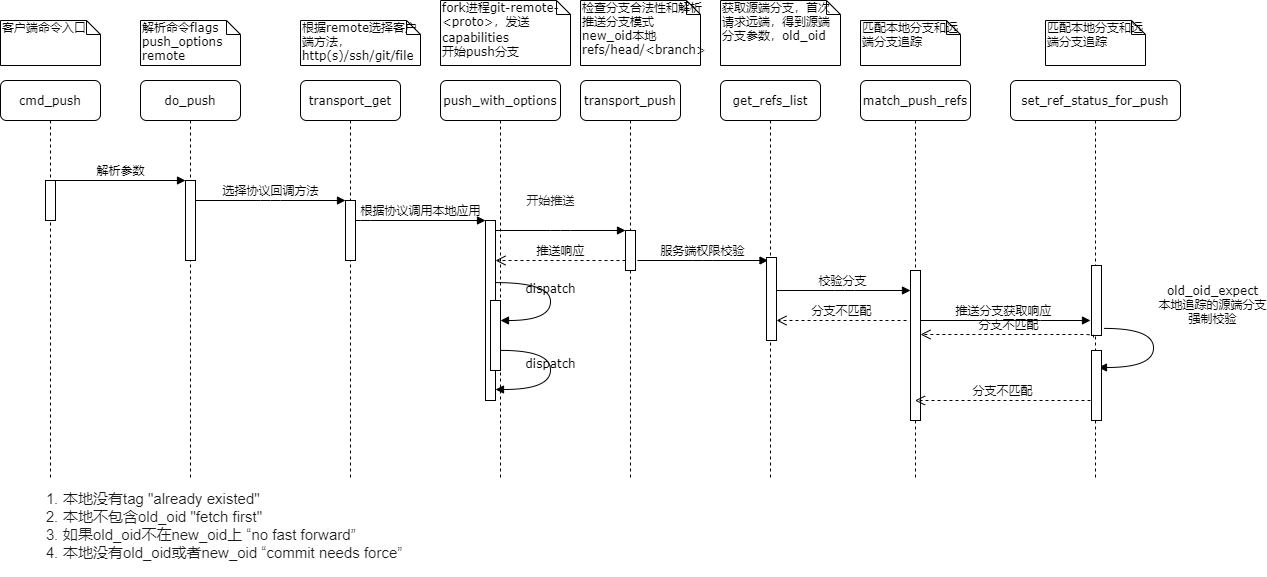

The diagram above was exported from draw.io. Its source (the exported page's mxGraphModel, read from the mxfile embedded in the PNG):
<mxGraphModel dx="1422" dy="794" grid="1" gridSize="10" guides="1" tooltips="1" connect="1" arrows="1" fold="1" page="1" pageScale="1" pageWidth="1100" pageHeight="850" background="#ffffff" math="0" shadow="0">
  <root>
    <mxCell id="0" />
    <mxCell id="1" parent="0" />
    <mxCell id="7baba1c4bc27f4b0-2" value="do_push" style="shape=umlLifeline;perimeter=lifelinePerimeter;whiteSpace=wrap;html=1;container=1;collapsible=0;recursiveResize=0;outlineConnect=0;rounded=1;shadow=0;comic=0;labelBackgroundColor=none;strokeWidth=1;fontFamily=Verdana;fontSize=12;align=center;" parent="1" vertex="1">
      <mxGeometry x="240" y="80" width="100" height="400" as="geometry" />
    </mxCell>
    <mxCell id="7baba1c4bc27f4b0-10" value="" style="html=1;points=[];perimeter=orthogonalPerimeter;rounded=0;shadow=0;comic=0;labelBackgroundColor=none;strokeWidth=1;fontFamily=Verdana;fontSize=12;align=center;" parent="7baba1c4bc27f4b0-2" vertex="1">
      <mxGeometry x="45" y="100" width="10" height="80" as="geometry" />
    </mxCell>
    <mxCell id="7baba1c4bc27f4b0-3" value="transport_get" style="shape=umlLifeline;perimeter=lifelinePerimeter;whiteSpace=wrap;html=1;container=1;collapsible=0;recursiveResize=0;outlineConnect=0;rounded=1;shadow=0;comic=0;labelBackgroundColor=none;strokeWidth=1;fontFamily=Verdana;fontSize=12;align=center;" parent="1" vertex="1">
      <mxGeometry x="400" y="80" width="100" height="400" as="geometry" />
    </mxCell>
    <mxCell id="7baba1c4bc27f4b0-13" value="" style="html=1;points=[];perimeter=orthogonalPerimeter;rounded=0;shadow=0;comic=0;labelBackgroundColor=none;strokeWidth=1;fontFamily=Verdana;fontSize=12;align=center;" parent="7baba1c4bc27f4b0-3" vertex="1">
      <mxGeometry x="45" y="120" width="10" height="60" as="geometry" />
    </mxCell>
    <mxCell id="7baba1c4bc27f4b0-4" value="push_with_options" style="shape=umlLifeline;perimeter=lifelinePerimeter;whiteSpace=wrap;html=1;container=1;collapsible=0;recursiveResize=0;outlineConnect=0;rounded=1;shadow=0;comic=0;labelBackgroundColor=none;strokeWidth=1;fontFamily=Verdana;fontSize=12;align=center;" parent="1" vertex="1">
      <mxGeometry x="540" y="80" width="120" height="400" as="geometry" />
    </mxCell>
    <mxCell id="7baba1c4bc27f4b0-5" value="transport_push" style="shape=umlLifeline;perimeter=lifelinePerimeter;whiteSpace=wrap;html=1;container=1;collapsible=0;recursiveResize=0;outlineConnect=0;rounded=1;shadow=0;comic=0;labelBackgroundColor=none;strokeWidth=1;fontFamily=Verdana;fontSize=12;align=center;" parent="1" vertex="1">
      <mxGeometry x="680" y="80" width="100" height="400" as="geometry" />
    </mxCell>
    <mxCell id="7baba1c4bc27f4b0-6" value="get_refs_list" style="shape=umlLifeline;perimeter=lifelinePerimeter;whiteSpace=wrap;html=1;container=1;collapsible=0;recursiveResize=0;outlineConnect=0;rounded=1;shadow=0;comic=0;labelBackgroundColor=none;strokeWidth=1;fontFamily=Verdana;fontSize=12;align=center;" parent="1" vertex="1">
      <mxGeometry x="820" y="80" width="100" height="400" as="geometry" />
    </mxCell>
    <mxCell id="7baba1c4bc27f4b0-7" value="match_push_refs" style="shape=umlLifeline;perimeter=lifelinePerimeter;whiteSpace=wrap;html=1;container=1;collapsible=0;recursiveResize=0;outlineConnect=0;rounded=1;shadow=0;comic=0;labelBackgroundColor=none;strokeWidth=1;fontFamily=Verdana;fontSize=12;align=center;" parent="1" vertex="1">
      <mxGeometry x="960" y="80" width="110" height="400" as="geometry" />
    </mxCell>
    <mxCell id="7baba1c4bc27f4b0-8" value="cmd_push" style="shape=umlLifeline;perimeter=lifelinePerimeter;whiteSpace=wrap;html=1;container=1;collapsible=0;recursiveResize=0;outlineConnect=0;rounded=1;shadow=0;comic=0;labelBackgroundColor=none;strokeWidth=1;fontFamily=Verdana;fontSize=12;align=center;" parent="1" vertex="1">
      <mxGeometry x="100" y="80" width="100" height="400" as="geometry" />
    </mxCell>
    <mxCell id="7baba1c4bc27f4b0-9" value="" style="html=1;points=[];perimeter=orthogonalPerimeter;rounded=0;shadow=0;comic=0;labelBackgroundColor=none;strokeWidth=1;fontFamily=Verdana;fontSize=12;align=center;" parent="7baba1c4bc27f4b0-8" vertex="1">
      <mxGeometry x="45" y="100" width="10" height="40" as="geometry" />
    </mxCell>
    <mxCell id="7baba1c4bc27f4b0-16" value="" style="html=1;points=[];perimeter=orthogonalPerimeter;rounded=0;shadow=0;comic=0;labelBackgroundColor=none;strokeWidth=1;fontFamily=Verdana;fontSize=12;align=center;" parent="1" vertex="1">
      <mxGeometry x="585" y="220" width="10" height="180" as="geometry" />
    </mxCell>
    <mxCell id="7baba1c4bc27f4b0-17" value="根据协议调用本地应用" style="html=1;verticalAlign=bottom;endArrow=block;labelBackgroundColor=none;fontFamily=Verdana;fontSize=12;edgeStyle=elbowEdgeStyle;elbow=vertical;" parent="1" source="7baba1c4bc27f4b0-13" target="7baba1c4bc27f4b0-16" edge="1">
      <mxGeometry relative="1" as="geometry">
        <mxPoint x="510" y="220" as="sourcePoint" />
        <Array as="points">
          <mxPoint x="460" y="220" />
        </Array>
      </mxGeometry>
    </mxCell>
    <mxCell id="7baba1c4bc27f4b0-19" value="" style="html=1;points=[];perimeter=orthogonalPerimeter;rounded=0;shadow=0;comic=0;labelBackgroundColor=none;strokeWidth=1;fontFamily=Verdana;fontSize=12;align=center;" parent="1" vertex="1">
      <mxGeometry x="725" y="230" width="10" height="40" as="geometry" />
    </mxCell>
    <mxCell id="7baba1c4bc27f4b0-20" value="开始推送" style="html=1;verticalAlign=bottom;endArrow=block;entryX=0;entryY=0;labelBackgroundColor=none;fontFamily=Verdana;fontSize=12;edgeStyle=elbowEdgeStyle;elbow=vertical;spacing=2;fontColor=#1A1A1A;" parent="1" source="7baba1c4bc27f4b0-16" target="7baba1c4bc27f4b0-19" edge="1">
      <mxGeometry x="-0.1538" y="20" relative="1" as="geometry">
        <mxPoint x="650" y="230" as="sourcePoint" />
        <mxPoint as="offset" />
      </mxGeometry>
    </mxCell>
    <mxCell id="7baba1c4bc27f4b0-21" value="推送响应" style="html=1;verticalAlign=bottom;endArrow=open;dashed=1;endSize=8;labelBackgroundColor=none;fontFamily=Verdana;fontSize=12;edgeStyle=elbowEdgeStyle;elbow=vertical;" parent="1" source="7baba1c4bc27f4b0-19" target="7baba1c4bc27f4b0-16" edge="1">
      <mxGeometry relative="1" as="geometry">
        <mxPoint x="650" y="306" as="targetPoint" />
        <Array as="points">
          <mxPoint x="670" y="260" />
          <mxPoint x="700" y="260" />
        </Array>
      </mxGeometry>
    </mxCell>
    <mxCell id="7baba1c4bc27f4b0-11" value="解析参数" style="html=1;verticalAlign=bottom;endArrow=block;entryX=0;entryY=0;labelBackgroundColor=none;fontFamily=Verdana;fontSize=12;edgeStyle=elbowEdgeStyle;elbow=vertical;" parent="1" source="7baba1c4bc27f4b0-9" target="7baba1c4bc27f4b0-10" edge="1">
      <mxGeometry relative="1" as="geometry">
        <mxPoint x="220" y="190" as="sourcePoint" />
      </mxGeometry>
    </mxCell>
    <mxCell id="7baba1c4bc27f4b0-14" value="选择协议回调方法" style="html=1;verticalAlign=bottom;endArrow=block;entryX=0;entryY=0;labelBackgroundColor=none;fontFamily=Verdana;fontSize=12;edgeStyle=elbowEdgeStyle;elbow=vertical;" parent="1" source="7baba1c4bc27f4b0-10" target="7baba1c4bc27f4b0-13" edge="1">
      <mxGeometry relative="1" as="geometry">
        <mxPoint x="370" y="200" as="sourcePoint" />
      </mxGeometry>
    </mxCell>
    <mxCell id="7baba1c4bc27f4b0-34" value="" style="html=1;points=[];perimeter=orthogonalPerimeter;rounded=0;shadow=0;comic=0;labelBackgroundColor=none;strokeWidth=1;fontFamily=Verdana;fontSize=12;align=center;" parent="1" vertex="1">
      <mxGeometry x="590" y="300" width="10" height="70" as="geometry" />
    </mxCell>
    <mxCell id="7baba1c4bc27f4b0-35" value="dispatch" style="html=1;verticalAlign=bottom;endArrow=block;labelBackgroundColor=none;fontFamily=Verdana;fontSize=12;elbow=vertical;edgeStyle=orthogonalEdgeStyle;curved=1;entryX=1;entryY=0.286;entryPerimeter=0;exitX=1.038;exitY=0.345;exitPerimeter=0;" parent="1" source="7baba1c4bc27f4b0-16" target="7baba1c4bc27f4b0-34" edge="1">
      <mxGeometry relative="1" as="geometry">
        <mxPoint x="465" y="230" as="sourcePoint" />
        <mxPoint x="595" y="230" as="targetPoint" />
        <Array as="points">
          <mxPoint x="650" y="282" />
          <mxPoint x="650" y="320" />
        </Array>
      </mxGeometry>
    </mxCell>
    <mxCell id="7baba1c4bc27f4b0-36" value="dispatch" style="html=1;verticalAlign=bottom;endArrow=block;labelBackgroundColor=none;fontFamily=Verdana;fontSize=12;elbow=vertical;edgeStyle=orthogonalEdgeStyle;curved=1;exitX=1.066;exitY=0.713;exitPerimeter=0;" parent="1" source="7baba1c4bc27f4b0-34" edge="1">
      <mxGeometry relative="1" as="geometry">
        <mxPoint x="610.3333333333333" y="350" as="sourcePoint" />
        <mxPoint x="595" y="389" as="targetPoint" />
        <Array as="points">
          <mxPoint x="650" y="350" />
          <mxPoint x="650" y="389" />
        </Array>
      </mxGeometry>
    </mxCell>
    <mxCell id="7baba1c4bc27f4b0-40" value="客户端命令入口" style="shape=note;whiteSpace=wrap;html=1;size=14;verticalAlign=top;align=left;spacingTop=-6;rounded=0;shadow=0;comic=0;labelBackgroundColor=none;strokeWidth=1;fontFamily=Verdana;fontSize=12" parent="1" vertex="1">
      <mxGeometry x="100" y="20" width="100" height="45" as="geometry" />
    </mxCell>
    <mxCell id="7baba1c4bc27f4b0-41" value="解析命令flags&lt;br&gt;push_options&lt;br&gt;remote" style="shape=note;whiteSpace=wrap;html=1;size=14;verticalAlign=top;align=left;spacingTop=-6;rounded=0;shadow=0;comic=0;labelBackgroundColor=none;strokeWidth=1;fontFamily=Verdana;fontSize=12" parent="1" vertex="1">
      <mxGeometry x="240" y="20" width="100" height="45" as="geometry" />
    </mxCell>
    <mxCell id="7baba1c4bc27f4b0-42" value="根据remote选择客户端方法，http(s)/ssh/git/file" style="shape=note;whiteSpace=wrap;html=1;size=14;verticalAlign=top;align=left;spacingTop=-6;rounded=0;shadow=0;comic=0;labelBackgroundColor=none;strokeWidth=1;fontFamily=Verdana;fontSize=12" parent="1" vertex="1">
      <mxGeometry x="400" y="20" width="120" height="45" as="geometry" />
    </mxCell>
    <mxCell id="7baba1c4bc27f4b0-43" value="fork进程git-remote-&amp;lt;proto&amp;gt;，发送capabilities&lt;font color=&quot;#4e443c&quot; face=&quot;Roboto Slab, DejaVu Serif, Georgia, Times New Roman, sans-serif&quot;&gt;&lt;span style=&quot;font-size: 14px ; background-color: rgb(252 , 252 , 250)&quot;&gt;&lt;br&gt;&lt;/span&gt;&lt;/font&gt;开始push分支" style="shape=note;whiteSpace=wrap;html=1;size=14;verticalAlign=top;align=left;spacingTop=-6;rounded=0;shadow=0;comic=0;labelBackgroundColor=none;strokeWidth=1;fontFamily=Verdana;fontSize=12" parent="1" vertex="1">
      <mxGeometry x="540" width="130" height="65" as="geometry" />
    </mxCell>
    <mxCell id="7baba1c4bc27f4b0-44" value="检查分支合法性和解析推送分支模式&lt;br&gt;new_oid本地refs/head/&amp;lt;branch&amp;gt;&lt;br&gt;" style="shape=note;whiteSpace=wrap;html=1;size=14;verticalAlign=top;align=left;spacingTop=-6;rounded=0;shadow=0;comic=0;labelBackgroundColor=none;strokeWidth=1;fontFamily=Verdana;fontSize=12" parent="1" vertex="1">
      <mxGeometry x="680" width="120" height="65" as="geometry" />
    </mxCell>
    <mxCell id="7baba1c4bc27f4b0-45" value="获取源端分支，首次请求远端，得到源端分支参数，old_oid" style="shape=note;whiteSpace=wrap;html=1;size=14;verticalAlign=top;align=left;spacingTop=-6;rounded=0;shadow=0;comic=0;labelBackgroundColor=none;strokeWidth=1;fontFamily=Verdana;fontSize=12" parent="1" vertex="1">
      <mxGeometry x="820" width="120" height="65" as="geometry" />
    </mxCell>
    <mxCell id="7baba1c4bc27f4b0-46" value="匹配本地分支和远端分支追踪" style="shape=note;whiteSpace=wrap;html=1;size=14;verticalAlign=top;align=left;spacingTop=-6;rounded=0;shadow=0;comic=0;labelBackgroundColor=none;strokeWidth=1;fontFamily=Verdana;fontSize=12" parent="1" vertex="1">
      <mxGeometry x="960" y="20" width="100" height="45" as="geometry" />
    </mxCell>
    <mxCell id="K28LN-UPDufBcxkAhovh-4" value="校验分支" style="html=1;verticalAlign=bottom;endArrow=block;entryX=-0.4;entryY=0.25;labelBackgroundColor=none;fontFamily=Verdana;fontSize=12;edgeStyle=elbowEdgeStyle;elbow=vertical;entryDx=0;entryDy=0;entryPerimeter=0;" edge="1" parent="1">
      <mxGeometry relative="1" as="geometry">
        <mxPoint x="873.5" y="290" as="sourcePoint" />
        <mxPoint x="1010" y="290" as="targetPoint" />
        <Array as="points">
          <mxPoint x="944" y="290" />
          <mxPoint x="984" y="270" />
        </Array>
      </mxGeometry>
    </mxCell>
    <mxCell id="K28LN-UPDufBcxkAhovh-6" value="服务端权限校验" style="html=1;verticalAlign=bottom;endArrow=block;entryX=0;entryY=0;labelBackgroundColor=none;fontFamily=Verdana;fontSize=12;edgeStyle=elbowEdgeStyle;elbow=vertical;" edge="1" parent="1">
      <mxGeometry relative="1" as="geometry">
        <mxPoint x="737" y="260" as="sourcePoint" />
        <mxPoint x="867.5" y="260" as="targetPoint" />
      </mxGeometry>
    </mxCell>
    <mxCell id="K28LN-UPDufBcxkAhovh-7" value="set_ref_status_for_push" style="shape=umlLifeline;perimeter=lifelinePerimeter;whiteSpace=wrap;html=1;container=1;collapsible=0;recursiveResize=0;outlineConnect=0;rounded=1;shadow=0;comic=0;labelBackgroundColor=none;strokeWidth=1;fontFamily=Verdana;fontSize=12;align=center;" vertex="1" parent="1">
      <mxGeometry x="1110" y="80" width="170" height="400" as="geometry" />
    </mxCell>
    <mxCell id="K28LN-UPDufBcxkAhovh-9" value="匹配本地分支和远端分支追踪" style="shape=note;whiteSpace=wrap;html=1;size=14;verticalAlign=top;align=left;spacingTop=-6;rounded=0;shadow=0;comic=0;labelBackgroundColor=none;strokeWidth=1;fontFamily=Verdana;fontSize=12" vertex="1" parent="1">
      <mxGeometry x="1145" y="20" width="100" height="45" as="geometry" />
    </mxCell>
    <mxCell id="K28LN-UPDufBcxkAhovh-10" value="推送分支获取响应" style="html=1;verticalAlign=bottom;endArrow=block;labelBackgroundColor=none;fontFamily=Verdana;fontSize=12;edgeStyle=elbowEdgeStyle;elbow=vertical;" edge="1" parent="1" source="7baba1c4bc27f4b0-7">
      <mxGeometry relative="1" as="geometry">
        <mxPoint x="1030" y="320" as="sourcePoint" />
        <mxPoint x="1190" y="320" as="targetPoint" />
      </mxGeometry>
    </mxCell>
    <mxCell id="K28LN-UPDufBcxkAhovh-11" value="" style="html=1;points=[];perimeter=orthogonalPerimeter;rounded=0;shadow=0;comic=0;labelBackgroundColor=none;strokeWidth=1;fontFamily=Verdana;fontSize=12;align=center;" vertex="1" parent="1">
      <mxGeometry x="866" y="257" width="10" height="83" as="geometry" />
    </mxCell>
    <mxCell id="K28LN-UPDufBcxkAhovh-12" value="" style="html=1;points=[];perimeter=orthogonalPerimeter;rounded=0;shadow=0;comic=0;labelBackgroundColor=none;strokeWidth=1;fontFamily=Verdana;fontSize=12;align=center;" vertex="1" parent="1">
      <mxGeometry x="1010" y="270" width="10" height="150" as="geometry" />
    </mxCell>
    <mxCell id="K28LN-UPDufBcxkAhovh-15" value="分支不匹配" style="html=1;verticalAlign=bottom;endArrow=open;dashed=1;endSize=8;labelBackgroundColor=none;fontFamily=Verdana;fontSize=12;edgeStyle=elbowEdgeStyle;elbow=vertical;" edge="1" parent="1">
      <mxGeometry relative="1" as="geometry">
        <mxPoint x="876" y="320" as="targetPoint" />
        <Array as="points">
          <mxPoint x="951" y="320" />
          <mxPoint x="981" y="320" />
        </Array>
        <mxPoint x="1006" y="320" as="sourcePoint" />
      </mxGeometry>
    </mxCell>
    <mxCell id="K28LN-UPDufBcxkAhovh-17" value="" style="html=1;points=[];perimeter=orthogonalPerimeter;rounded=0;shadow=0;comic=0;labelBackgroundColor=none;strokeWidth=1;fontFamily=Verdana;fontSize=12;align=center;" vertex="1" parent="1">
      <mxGeometry x="1191" y="265" width="10" height="70" as="geometry" />
    </mxCell>
    <mxCell id="K28LN-UPDufBcxkAhovh-18" value="old_oid_expect&lt;br&gt;本地追踪的源端分支&lt;br&gt;强制校验" style="html=1;verticalAlign=bottom;endArrow=block;labelBackgroundColor=none;fontFamily=Verdana;fontSize=12;elbow=vertical;edgeStyle=orthogonalEdgeStyle;curved=1;exitX=1.066;exitY=0.713;exitPerimeter=0;" edge="1" parent="1">
      <mxGeometry x="-0.312" y="59" relative="1" as="geometry">
        <mxPoint x="1203.6599999999999" y="327.9100000000001" as="sourcePoint" />
        <mxPoint x="1198" y="367" as="targetPoint" />
        <Array as="points">
          <mxPoint x="1253" y="328" />
          <mxPoint x="1253" y="367" />
        </Array>
        <mxPoint as="offset" />
      </mxGeometry>
    </mxCell>
    <mxCell id="K28LN-UPDufBcxkAhovh-21" value="" style="html=1;points=[];perimeter=orthogonalPerimeter;rounded=0;shadow=0;comic=0;labelBackgroundColor=none;strokeWidth=1;fontFamily=Verdana;fontSize=12;align=center;" vertex="1" parent="1">
      <mxGeometry x="1191" y="350" width="10" height="70" as="geometry" />
    </mxCell>
    <mxCell id="K28LN-UPDufBcxkAhovh-22" value="&lt;ol style=&quot;font-size: 15px&quot;&gt;&lt;li&gt;本地没有tag &quot;already existed&quot;&lt;/li&gt;&lt;li&gt;本地不包含old_oid &quot;fetch first&quot;&lt;/li&gt;&lt;li&gt;如果old_oid不在new_oid上 “no fast forward”&lt;/li&gt;&lt;li&gt;本地没有old_oid或者new_oid “commit needs force”&lt;/li&gt;&lt;/ol&gt;" style="text;html=1;resizable=0;autosize=1;align=left;verticalAlign=middle;points=[];fillColor=none;strokeColor=none;rounded=0;fontColor=#1A1A1A;" vertex="1" parent="1">
      <mxGeometry x="121" y="480" width="390" height="90" as="geometry" />
    </mxCell>
    <mxCell id="K28LN-UPDufBcxkAhovh-27" value="分支不匹配" style="html=1;verticalAlign=bottom;endArrow=open;dashed=1;endSize=8;labelBackgroundColor=none;fontFamily=Verdana;fontSize=12;edgeStyle=elbowEdgeStyle;elbow=vertical;" edge="1" parent="1" target="7baba1c4bc27f4b0-7">
      <mxGeometry relative="1" as="geometry">
        <mxPoint x="1060" y="400" as="targetPoint" />
        <Array as="points">
          <mxPoint x="1135" y="400" />
          <mxPoint x="1165" y="400" />
        </Array>
        <mxPoint x="1190" y="400" as="sourcePoint" />
      </mxGeometry>
    </mxCell>
    <mxCell id="K28LN-UPDufBcxkAhovh-28" value="分支不匹配" style="html=1;verticalAlign=bottom;endArrow=open;dashed=1;endSize=8;labelBackgroundColor=none;fontFamily=Verdana;fontSize=12;edgeStyle=elbowEdgeStyle;elbow=vertical;exitX=0.2;exitY=1.029;exitDx=0;exitDy=0;exitPerimeter=0;" edge="1" parent="1" source="K28LN-UPDufBcxkAhovh-17">
      <mxGeometry relative="1" as="geometry">
        <mxPoint x="1020" y="334" as="targetPoint" />
        <Array as="points">
          <mxPoint x="1095" y="334" />
          <mxPoint x="1125" y="334" />
        </Array>
        <mxPoint x="1150" y="334" as="sourcePoint" />
      </mxGeometry>
    </mxCell>
  </root>
</mxGraphModel>